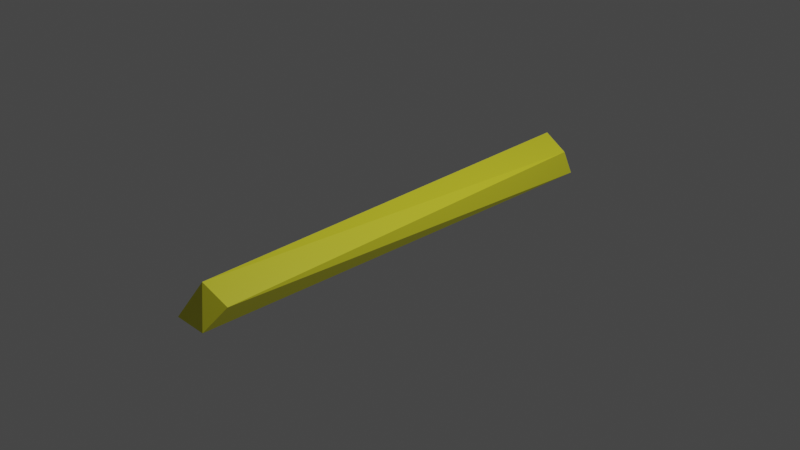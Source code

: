 # Source: pommfrit1.blend  (saved by Blender 2.83.21; exported with 4.5.12 LTS)
import bpy
from mathutils import Matrix  # noqa: F401  (used for matrix-valued properties, if any)

bpy.ops.wm.read_factory_settings(use_empty=True)
scene = bpy.context.scene
scene.name = 'Scene'

# ---- collections
col_collection = bpy.data.collections.new('Collection'); scene.collection.children.link(col_collection)

# ---- materials (node trees are filled in below, after node groups)
mat_material = bpy.data.materials.new('Material')
mat_material.alpha_threshold = 0.0
mat_material.use_transparent_shadow = False
mat_material.line_color = (0.0, 0.0, 0.0, 1.0)

# ---- material node trees
mat_material.use_nodes = True; mat_material.node_tree.nodes.clear()
_N = mat_material.node_tree.nodes; _L = mat_material.node_tree.links
n0 = _N.new('ShaderNodeOutputMaterial'); n0.name = 'Material Output'; n0.location = (300, 300)
n1 = _N.new('ShaderNodeBsdfPrincipled'); n1.name = 'Principled BSDF'; n1.location = (10, 300)
n1.distribution = 'GGX'
n1.subsurface_method = 'BURLEY'
n1.inputs[0].default_value = (0.8, 0.7775, 0.03305, 1.0)
n1.inputs[2].default_value = 0.4
n1.inputs[3].default_value = 1.45
n1.inputs[27].default_value = (0.0, 0.0, 0.0, 1.0)
n1.inputs[28].default_value = 1.0
_L.new(n1.outputs[0], n0.inputs[0])
n0.is_active_output = True

# ---- world
world_world = bpy.data.worlds.new('World'); scene.world = world_world
world_world.use_nodes = True; world_world.node_tree.nodes.clear()
_N = world_world.node_tree.nodes; _L = world_world.node_tree.links
n0 = _N.new('ShaderNodeOutputWorld'); n0.name = 'World Output'; n0.location = (300, 300)
n1 = _N.new('ShaderNodeBackground'); n1.name = 'Background'; n1.location = (10, 300)
n1.inputs[0].default_value = (0.05088, 0.05088, 0.05088, 1.0)
_L.new(n1.outputs[0], n0.inputs[0])
n0.is_active_output = True
world_world.color = (0.05088, 0.05088, 0.05088)
world_world.use_sun_shadow = False
world_world.sun_shadow_jitter_overblur = 0.0

# ---- cameras
cam_camera = bpy.data.cameras.new('Camera')
cam_camera.clip_end = 100.0
cam_camera.ortho_scale = 7.314

# ---- lights
light_light = bpy.data.lights.new('Light', 'POINT')
light_light.transmission_factor = 0.0
light_light.energy = 1000.0
light_light.shadow_soft_size = 0.1
light_light.shadow_maximum_resolution = 0.006
light_light.use_absolute_resolution = True

# ---- meshes
me_cube = bpy.data.meshes.new('Cube')
me_cube.from_pydata([(1.003, 0.9417, 0.5548), (1.0, 1.0, -1.0), (1.584, -0.919, 0.1817), (1.0, -1.0, -1.0), (-1.0, 1.0, 1.0), (-0.6284, 1.0, -0.657), (0.08654, -0.9402, 1.0), (-1.0, -1.0, -1.0)], [], [(0, 4, 6, 2), (3, 2, 6, 7), (7, 6, 4, 5), (5, 1, 3, 7), (1, 0, 2, 3), (5, 4, 0, 1)])
_uv = me_cube.uv_layers.new(name='UVMap')
_uv.uv.foreach_set('vector', [0.625, 0.5, 0.875, 0.5, 0.875, 0.75, 0.625, 0.75, 0.375, 0.75, 0.625, 0.75, 0.625, 1.0, 0.375, 1.0, 0.375, 0.0, 0.625, 0.0, 0.625, 0.25, 0.375, 0.25, 0.125, 0.5, 0.375, 0.5, 0.375, 0.75, 0.125, 0.75, 0.375, 0.5, 0.625, 0.5, 0.625, 0.75, 0.375, 0.75, 0.375, 0.25, 0.625, 0.25, 0.625, 0.5, 0.375, 0.5])
me_cube.materials.append(mat_material)
me_cube.use_remesh_preserve_volume = False
me_cube.use_remesh_preserve_attributes = False
me_cube.use_mirror_vertex_groups = False
me_cube.update()

# ---- objects
ob_cube = bpy.data.objects.new('Cube', me_cube)
ob_light = bpy.data.objects.new('Light', light_light)
ob_camera = bpy.data.objects.new('Camera', cam_camera)

# ---- transforms, parenting, visibility, modifiers, constraints
ob_cube.location = (0.0, 0.0, 0.0)
ob_cube.scale = (0.1914, 2.53, 0.1914)
ob_cube.lock_rotations_4d = False
ob_cube.empty_display_type = 'ARROWS'
ob_cube.lineart.crease_threshold = 0.0
ob_light.location = (4.076, 1.005, 5.904)
ob_light.rotation_euler = (0.6503, 0.05522, 1.866)
ob_light.lock_rotations_4d = False
ob_light.empty_display_type = 'ARROWS'
ob_light.color = (0.0, 0.0, 0.0, 0.0)
ob_light.lineart.crease_threshold = 0.0
ob_camera.location = (7.359, -6.926, 4.958)
ob_camera.rotation_euler = (1.109, 0.0, 0.8149)
ob_camera.lock_rotations_4d = False
ob_camera.empty_display_type = 'ARROWS'
ob_camera.color = (0.0, 0.0, 0.0, 0.0)
ob_camera.display_type = 'WIRE'
ob_camera.lineart.crease_threshold = 0.0

# ---- collection membership
col_collection.objects.link(ob_cube)
col_collection.objects.link(ob_light)
col_collection.objects.link(ob_camera)

# ---- scene / render settings (as saved in the file)
scene.camera = ob_camera
scene.frame_start = 1; scene.frame_end = 250; scene.frame_set(1)
scene.render.engine = 'BLENDER_EEVEE_NEXT'
scene.cycles.use_denoising = False
scene.cycles.samples = 128
scene.cycles.sampling_pattern = 'TABULATED_SOBOL'
scene.cycles.use_adaptive_sampling = False
scene.cycles.use_light_tree = False
scene.view_settings.view_transform = 'Filmic'
bpy.context.view_layer.update()
